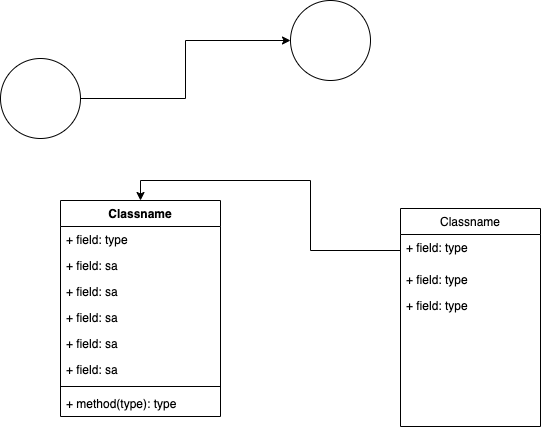

The diagram above was exported from draw.io. Its source (the exported page's mxGraphModel, read from the mxfile embedded in the PNG):
<mxGraphModel dx="926" dy="451" grid="1" gridSize="10" guides="1" tooltips="1" connect="1" arrows="1" fold="1" page="1" pageScale="1" pageWidth="1169" pageHeight="827" math="0" shadow="0">
  <root>
    <mxCell id="0" />
    <mxCell id="1" parent="0" />
    <mxCell id="K7uDoS3E1g_M03ro8jAB-2" value="Classname" style="swimlane;fontStyle=0;childLayout=stackLayout;horizontal=1;startSize=26;fillColor=none;horizontalStack=0;resizeParent=1;resizeParentMax=0;resizeLast=0;collapsible=1;marginBottom=0;" parent="1" vertex="1">
      <mxGeometry x="570" y="358" width="140" height="218" as="geometry" />
    </mxCell>
    <mxCell id="K7uDoS3E1g_M03ro8jAB-5" value="+ field: type" style="text;strokeColor=none;fillColor=none;align=left;verticalAlign=top;spacingLeft=4;spacingRight=4;overflow=hidden;rotatable=0;points=[[0,0.5],[1,0.5]];portConstraint=eastwest;" parent="K7uDoS3E1g_M03ro8jAB-2" vertex="1">
      <mxGeometry y="26" width="140" height="32" as="geometry" />
    </mxCell>
    <mxCell id="K7uDoS3E1g_M03ro8jAB-4" value="+ field: type" style="text;strokeColor=none;fillColor=none;align=left;verticalAlign=top;spacingLeft=4;spacingRight=4;overflow=hidden;rotatable=0;points=[[0,0.5],[1,0.5]];portConstraint=eastwest;" parent="K7uDoS3E1g_M03ro8jAB-2" vertex="1">
      <mxGeometry y="58" width="140" height="26" as="geometry" />
    </mxCell>
    <mxCell id="K7uDoS3E1g_M03ro8jAB-3" value="+ field: type" style="text;strokeColor=none;fillColor=none;align=left;verticalAlign=top;spacingLeft=4;spacingRight=4;overflow=hidden;rotatable=0;points=[[0,0.5],[1,0.5]];portConstraint=eastwest;" parent="K7uDoS3E1g_M03ro8jAB-2" vertex="1">
      <mxGeometry y="84" width="140" height="134" as="geometry" />
    </mxCell>
    <mxCell id="K7uDoS3E1g_M03ro8jAB-6" value="Classname" style="swimlane;fontStyle=1;align=center;verticalAlign=top;childLayout=stackLayout;horizontal=1;startSize=26;horizontalStack=0;resizeParent=1;resizeParentMax=0;resizeLast=0;collapsible=1;marginBottom=0;" parent="1" vertex="1">
      <mxGeometry x="230" y="350" width="160" height="216" as="geometry">
        <mxRectangle x="340" y="324" width="100" height="26" as="alternateBounds" />
      </mxGeometry>
    </mxCell>
    <mxCell id="K7uDoS3E1g_M03ro8jAB-7" value="+ field: type" style="text;strokeColor=none;fillColor=none;align=left;verticalAlign=top;spacingLeft=4;spacingRight=4;overflow=hidden;rotatable=0;points=[[0,0.5],[1,0.5]];portConstraint=eastwest;" parent="K7uDoS3E1g_M03ro8jAB-6" vertex="1">
      <mxGeometry y="26" width="160" height="26" as="geometry" />
    </mxCell>
    <mxCell id="K7uDoS3E1g_M03ro8jAB-10" value="+ field: sa&#10;" style="text;strokeColor=none;fillColor=none;align=left;verticalAlign=top;spacingLeft=4;spacingRight=4;overflow=hidden;rotatable=0;points=[[0,0.5],[1,0.5]];portConstraint=eastwest;" parent="K7uDoS3E1g_M03ro8jAB-6" vertex="1">
      <mxGeometry y="52" width="160" height="26" as="geometry" />
    </mxCell>
    <mxCell id="K7uDoS3E1g_M03ro8jAB-11" value="+ field: sa&#10;" style="text;strokeColor=none;fillColor=none;align=left;verticalAlign=top;spacingLeft=4;spacingRight=4;overflow=hidden;rotatable=0;points=[[0,0.5],[1,0.5]];portConstraint=eastwest;" parent="K7uDoS3E1g_M03ro8jAB-6" vertex="1">
      <mxGeometry y="78" width="160" height="26" as="geometry" />
    </mxCell>
    <mxCell id="K7uDoS3E1g_M03ro8jAB-12" value="+ field: sa&#10;" style="text;strokeColor=none;fillColor=none;align=left;verticalAlign=top;spacingLeft=4;spacingRight=4;overflow=hidden;rotatable=0;points=[[0,0.5],[1,0.5]];portConstraint=eastwest;" parent="K7uDoS3E1g_M03ro8jAB-6" vertex="1">
      <mxGeometry y="104" width="160" height="26" as="geometry" />
    </mxCell>
    <mxCell id="K7uDoS3E1g_M03ro8jAB-13" value="+ field: sa&#10;" style="text;strokeColor=none;fillColor=none;align=left;verticalAlign=top;spacingLeft=4;spacingRight=4;overflow=hidden;rotatable=0;points=[[0,0.5],[1,0.5]];portConstraint=eastwest;" parent="K7uDoS3E1g_M03ro8jAB-6" vertex="1">
      <mxGeometry y="130" width="160" height="26" as="geometry" />
    </mxCell>
    <mxCell id="K7uDoS3E1g_M03ro8jAB-14" value="+ field: sa&#10;" style="text;strokeColor=none;fillColor=none;align=left;verticalAlign=top;spacingLeft=4;spacingRight=4;overflow=hidden;rotatable=0;points=[[0,0.5],[1,0.5]];portConstraint=eastwest;" parent="K7uDoS3E1g_M03ro8jAB-6" vertex="1">
      <mxGeometry y="156" width="160" height="26" as="geometry" />
    </mxCell>
    <mxCell id="K7uDoS3E1g_M03ro8jAB-8" value="" style="line;strokeWidth=1;fillColor=none;align=left;verticalAlign=middle;spacingTop=-1;spacingLeft=3;spacingRight=3;rotatable=0;labelPosition=right;points=[];portConstraint=eastwest;" parent="K7uDoS3E1g_M03ro8jAB-6" vertex="1">
      <mxGeometry y="182" width="160" height="8" as="geometry" />
    </mxCell>
    <mxCell id="K7uDoS3E1g_M03ro8jAB-9" value="+ method(type): type" style="text;strokeColor=none;fillColor=none;align=left;verticalAlign=top;spacingLeft=4;spacingRight=4;overflow=hidden;rotatable=0;points=[[0,0.5],[1,0.5]];portConstraint=eastwest;" parent="K7uDoS3E1g_M03ro8jAB-6" vertex="1">
      <mxGeometry y="190" width="160" height="26" as="geometry" />
    </mxCell>
    <mxCell id="K7uDoS3E1g_M03ro8jAB-15" style="edgeStyle=orthogonalEdgeStyle;rounded=0;orthogonalLoop=1;jettySize=auto;html=1;exitX=0;exitY=0.5;exitDx=0;exitDy=0;entryX=0.5;entryY=0;entryDx=0;entryDy=0;" parent="1" source="K7uDoS3E1g_M03ro8jAB-5" target="K7uDoS3E1g_M03ro8jAB-6" edge="1">
      <mxGeometry relative="1" as="geometry" />
    </mxCell>
    <mxCell id="K7uDoS3E1g_M03ro8jAB-20" value="" style="edgeStyle=orthogonalEdgeStyle;rounded=0;orthogonalLoop=1;jettySize=auto;html=1;" parent="1" source="K7uDoS3E1g_M03ro8jAB-18" target="K7uDoS3E1g_M03ro8jAB-19" edge="1">
      <mxGeometry relative="1" as="geometry" />
    </mxCell>
    <mxCell id="K7uDoS3E1g_M03ro8jAB-18" value="" style="ellipse;whiteSpace=wrap;html=1;aspect=fixed;" parent="1" vertex="1">
      <mxGeometry x="170" y="208" width="80" height="80" as="geometry" />
    </mxCell>
    <mxCell id="K7uDoS3E1g_M03ro8jAB-19" value="" style="ellipse;whiteSpace=wrap;html=1;aspect=fixed;" parent="1" vertex="1">
      <mxGeometry x="460" y="150" width="80" height="80" as="geometry" />
    </mxCell>
  </root>
</mxGraphModel>